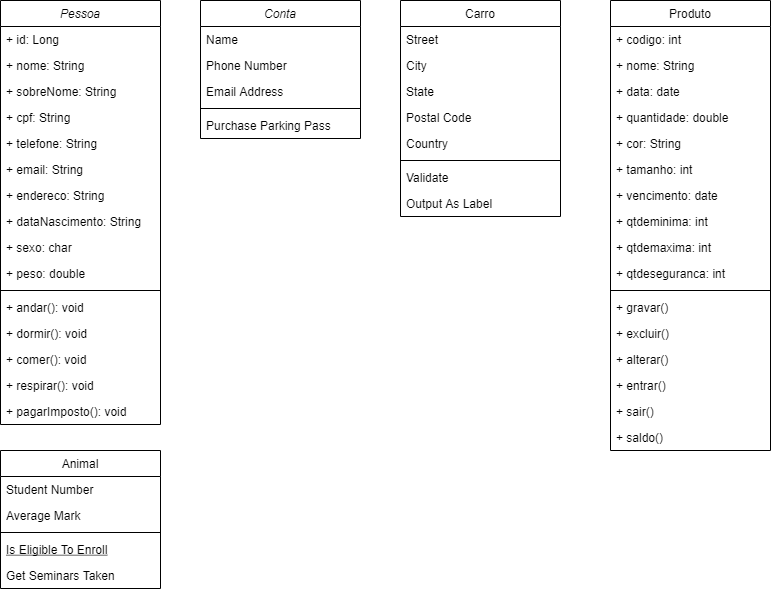

The diagram above was exported from draw.io. Its source (the exported page's mxGraphModel, read from the mxfile embedded in the PNG):
<mxGraphModel dx="1102" dy="482" grid="1" gridSize="10" guides="1" tooltips="1" connect="1" arrows="1" fold="1" page="1" pageScale="1" pageWidth="827" pageHeight="1169" math="0" shadow="0">
  <root>
    <mxCell id="WIyWlLk6GJQsqaUBKTNV-0" />
    <mxCell id="WIyWlLk6GJQsqaUBKTNV-1" parent="WIyWlLk6GJQsqaUBKTNV-0" />
    <mxCell id="zkfFHV4jXpPFQw0GAbJ--0" value="Conta" style="swimlane;fontStyle=2;align=center;verticalAlign=top;childLayout=stackLayout;horizontal=1;startSize=26;horizontalStack=0;resizeParent=1;resizeLast=0;collapsible=1;marginBottom=0;rounded=0;shadow=0;strokeWidth=1;" parent="WIyWlLk6GJQsqaUBKTNV-1" vertex="1">
      <mxGeometry x="220" y="40" width="160" height="138" as="geometry">
        <mxRectangle x="230" y="140" width="160" height="26" as="alternateBounds" />
      </mxGeometry>
    </mxCell>
    <mxCell id="zkfFHV4jXpPFQw0GAbJ--1" value="Name" style="text;align=left;verticalAlign=top;spacingLeft=4;spacingRight=4;overflow=hidden;rotatable=0;points=[[0,0.5],[1,0.5]];portConstraint=eastwest;" parent="zkfFHV4jXpPFQw0GAbJ--0" vertex="1">
      <mxGeometry y="26" width="160" height="26" as="geometry" />
    </mxCell>
    <mxCell id="zkfFHV4jXpPFQw0GAbJ--2" value="Phone Number" style="text;align=left;verticalAlign=top;spacingLeft=4;spacingRight=4;overflow=hidden;rotatable=0;points=[[0,0.5],[1,0.5]];portConstraint=eastwest;rounded=0;shadow=0;html=0;" parent="zkfFHV4jXpPFQw0GAbJ--0" vertex="1">
      <mxGeometry y="52" width="160" height="26" as="geometry" />
    </mxCell>
    <mxCell id="zkfFHV4jXpPFQw0GAbJ--3" value="Email Address" style="text;align=left;verticalAlign=top;spacingLeft=4;spacingRight=4;overflow=hidden;rotatable=0;points=[[0,0.5],[1,0.5]];portConstraint=eastwest;rounded=0;shadow=0;html=0;" parent="zkfFHV4jXpPFQw0GAbJ--0" vertex="1">
      <mxGeometry y="78" width="160" height="26" as="geometry" />
    </mxCell>
    <mxCell id="zkfFHV4jXpPFQw0GAbJ--4" value="" style="line;html=1;strokeWidth=1;align=left;verticalAlign=middle;spacingTop=-1;spacingLeft=3;spacingRight=3;rotatable=0;labelPosition=right;points=[];portConstraint=eastwest;" parent="zkfFHV4jXpPFQw0GAbJ--0" vertex="1">
      <mxGeometry y="104" width="160" height="8" as="geometry" />
    </mxCell>
    <mxCell id="zkfFHV4jXpPFQw0GAbJ--5" value="Purchase Parking Pass" style="text;align=left;verticalAlign=top;spacingLeft=4;spacingRight=4;overflow=hidden;rotatable=0;points=[[0,0.5],[1,0.5]];portConstraint=eastwest;" parent="zkfFHV4jXpPFQw0GAbJ--0" vertex="1">
      <mxGeometry y="112" width="160" height="26" as="geometry" />
    </mxCell>
    <mxCell id="zkfFHV4jXpPFQw0GAbJ--6" value="Animal" style="swimlane;fontStyle=0;align=center;verticalAlign=top;childLayout=stackLayout;horizontal=1;startSize=26;horizontalStack=0;resizeParent=1;resizeLast=0;collapsible=1;marginBottom=0;rounded=0;shadow=0;strokeWidth=1;" parent="WIyWlLk6GJQsqaUBKTNV-1" vertex="1">
      <mxGeometry x="20" y="490" width="160" height="138" as="geometry">
        <mxRectangle x="130" y="380" width="160" height="26" as="alternateBounds" />
      </mxGeometry>
    </mxCell>
    <mxCell id="zkfFHV4jXpPFQw0GAbJ--7" value="Student Number" style="text;align=left;verticalAlign=top;spacingLeft=4;spacingRight=4;overflow=hidden;rotatable=0;points=[[0,0.5],[1,0.5]];portConstraint=eastwest;" parent="zkfFHV4jXpPFQw0GAbJ--6" vertex="1">
      <mxGeometry y="26" width="160" height="26" as="geometry" />
    </mxCell>
    <mxCell id="zkfFHV4jXpPFQw0GAbJ--8" value="Average Mark" style="text;align=left;verticalAlign=top;spacingLeft=4;spacingRight=4;overflow=hidden;rotatable=0;points=[[0,0.5],[1,0.5]];portConstraint=eastwest;rounded=0;shadow=0;html=0;" parent="zkfFHV4jXpPFQw0GAbJ--6" vertex="1">
      <mxGeometry y="52" width="160" height="26" as="geometry" />
    </mxCell>
    <mxCell id="zkfFHV4jXpPFQw0GAbJ--9" value="" style="line;html=1;strokeWidth=1;align=left;verticalAlign=middle;spacingTop=-1;spacingLeft=3;spacingRight=3;rotatable=0;labelPosition=right;points=[];portConstraint=eastwest;" parent="zkfFHV4jXpPFQw0GAbJ--6" vertex="1">
      <mxGeometry y="78" width="160" height="8" as="geometry" />
    </mxCell>
    <mxCell id="zkfFHV4jXpPFQw0GAbJ--10" value="Is Eligible To Enroll" style="text;align=left;verticalAlign=top;spacingLeft=4;spacingRight=4;overflow=hidden;rotatable=0;points=[[0,0.5],[1,0.5]];portConstraint=eastwest;fontStyle=4" parent="zkfFHV4jXpPFQw0GAbJ--6" vertex="1">
      <mxGeometry y="86" width="160" height="26" as="geometry" />
    </mxCell>
    <mxCell id="zkfFHV4jXpPFQw0GAbJ--11" value="Get Seminars Taken" style="text;align=left;verticalAlign=top;spacingLeft=4;spacingRight=4;overflow=hidden;rotatable=0;points=[[0,0.5],[1,0.5]];portConstraint=eastwest;" parent="zkfFHV4jXpPFQw0GAbJ--6" vertex="1">
      <mxGeometry y="112" width="160" height="26" as="geometry" />
    </mxCell>
    <mxCell id="zkfFHV4jXpPFQw0GAbJ--13" value="Produto" style="swimlane;fontStyle=0;align=center;verticalAlign=top;childLayout=stackLayout;horizontal=1;startSize=26;horizontalStack=0;resizeParent=1;resizeLast=0;collapsible=1;marginBottom=0;rounded=0;shadow=0;strokeWidth=1;" parent="WIyWlLk6GJQsqaUBKTNV-1" vertex="1">
      <mxGeometry x="630" y="40" width="160" height="450" as="geometry">
        <mxRectangle x="340" y="380" width="170" height="26" as="alternateBounds" />
      </mxGeometry>
    </mxCell>
    <mxCell id="zkfFHV4jXpPFQw0GAbJ--14" value="+ codigo: int" style="text;align=left;verticalAlign=top;spacingLeft=4;spacingRight=4;overflow=hidden;rotatable=0;points=[[0,0.5],[1,0.5]];portConstraint=eastwest;" parent="zkfFHV4jXpPFQw0GAbJ--13" vertex="1">
      <mxGeometry y="26" width="160" height="26" as="geometry" />
    </mxCell>
    <mxCell id="KcrNHnVyTiNjGrSHyN1K-7" value="+ nome: String" style="text;align=left;verticalAlign=top;spacingLeft=4;spacingRight=4;overflow=hidden;rotatable=0;points=[[0,0.5],[1,0.5]];portConstraint=eastwest;" vertex="1" parent="zkfFHV4jXpPFQw0GAbJ--13">
      <mxGeometry y="52" width="160" height="26" as="geometry" />
    </mxCell>
    <mxCell id="KcrNHnVyTiNjGrSHyN1K-8" value="+ data: date" style="text;align=left;verticalAlign=top;spacingLeft=4;spacingRight=4;overflow=hidden;rotatable=0;points=[[0,0.5],[1,0.5]];portConstraint=eastwest;" vertex="1" parent="zkfFHV4jXpPFQw0GAbJ--13">
      <mxGeometry y="78" width="160" height="26" as="geometry" />
    </mxCell>
    <mxCell id="KcrNHnVyTiNjGrSHyN1K-13" value="+ quantidade: double" style="text;align=left;verticalAlign=top;spacingLeft=4;spacingRight=4;overflow=hidden;rotatable=0;points=[[0,0.5],[1,0.5]];portConstraint=eastwest;" vertex="1" parent="zkfFHV4jXpPFQw0GAbJ--13">
      <mxGeometry y="104" width="160" height="26" as="geometry" />
    </mxCell>
    <mxCell id="KcrNHnVyTiNjGrSHyN1K-15" value="+ cor: String" style="text;align=left;verticalAlign=top;spacingLeft=4;spacingRight=4;overflow=hidden;rotatable=0;points=[[0,0.5],[1,0.5]];portConstraint=eastwest;" vertex="1" parent="zkfFHV4jXpPFQw0GAbJ--13">
      <mxGeometry y="130" width="160" height="26" as="geometry" />
    </mxCell>
    <mxCell id="KcrNHnVyTiNjGrSHyN1K-14" value="+ tamanho: int" style="text;align=left;verticalAlign=top;spacingLeft=4;spacingRight=4;overflow=hidden;rotatable=0;points=[[0,0.5],[1,0.5]];portConstraint=eastwest;" vertex="1" parent="zkfFHV4jXpPFQw0GAbJ--13">
      <mxGeometry y="156" width="160" height="26" as="geometry" />
    </mxCell>
    <mxCell id="KcrNHnVyTiNjGrSHyN1K-12" value="+ vencimento: date" style="text;align=left;verticalAlign=top;spacingLeft=4;spacingRight=4;overflow=hidden;rotatable=0;points=[[0,0.5],[1,0.5]];portConstraint=eastwest;" vertex="1" parent="zkfFHV4jXpPFQw0GAbJ--13">
      <mxGeometry y="182" width="160" height="26" as="geometry" />
    </mxCell>
    <mxCell id="KcrNHnVyTiNjGrSHyN1K-11" value="+ qtdeminima: int" style="text;align=left;verticalAlign=top;spacingLeft=4;spacingRight=4;overflow=hidden;rotatable=0;points=[[0,0.5],[1,0.5]];portConstraint=eastwest;" vertex="1" parent="zkfFHV4jXpPFQw0GAbJ--13">
      <mxGeometry y="208" width="160" height="26" as="geometry" />
    </mxCell>
    <mxCell id="KcrNHnVyTiNjGrSHyN1K-9" value="+ qtdemaxima: int" style="text;align=left;verticalAlign=top;spacingLeft=4;spacingRight=4;overflow=hidden;rotatable=0;points=[[0,0.5],[1,0.5]];portConstraint=eastwest;" vertex="1" parent="zkfFHV4jXpPFQw0GAbJ--13">
      <mxGeometry y="234" width="160" height="26" as="geometry" />
    </mxCell>
    <mxCell id="KcrNHnVyTiNjGrSHyN1K-10" value="+ qtdeseguranca: int" style="text;align=left;verticalAlign=top;spacingLeft=4;spacingRight=4;overflow=hidden;rotatable=0;points=[[0,0.5],[1,0.5]];portConstraint=eastwest;" vertex="1" parent="zkfFHV4jXpPFQw0GAbJ--13">
      <mxGeometry y="260" width="160" height="26" as="geometry" />
    </mxCell>
    <mxCell id="zkfFHV4jXpPFQw0GAbJ--15" value="" style="line;html=1;strokeWidth=1;align=left;verticalAlign=middle;spacingTop=-1;spacingLeft=3;spacingRight=3;rotatable=0;labelPosition=right;points=[];portConstraint=eastwest;" parent="zkfFHV4jXpPFQw0GAbJ--13" vertex="1">
      <mxGeometry y="286" width="160" height="8" as="geometry" />
    </mxCell>
    <mxCell id="KcrNHnVyTiNjGrSHyN1K-6" value="+ gravar()" style="text;align=left;verticalAlign=top;spacingLeft=4;spacingRight=4;overflow=hidden;rotatable=0;points=[[0,0.5],[1,0.5]];portConstraint=eastwest;" vertex="1" parent="zkfFHV4jXpPFQw0GAbJ--13">
      <mxGeometry y="294" width="160" height="26" as="geometry" />
    </mxCell>
    <mxCell id="KcrNHnVyTiNjGrSHyN1K-18" value="+ excluir()" style="text;align=left;verticalAlign=top;spacingLeft=4;spacingRight=4;overflow=hidden;rotatable=0;points=[[0,0.5],[1,0.5]];portConstraint=eastwest;" vertex="1" parent="zkfFHV4jXpPFQw0GAbJ--13">
      <mxGeometry y="320" width="160" height="26" as="geometry" />
    </mxCell>
    <mxCell id="KcrNHnVyTiNjGrSHyN1K-20" value="+ alterar()" style="text;align=left;verticalAlign=top;spacingLeft=4;spacingRight=4;overflow=hidden;rotatable=0;points=[[0,0.5],[1,0.5]];portConstraint=eastwest;" vertex="1" parent="zkfFHV4jXpPFQw0GAbJ--13">
      <mxGeometry y="346" width="160" height="26" as="geometry" />
    </mxCell>
    <mxCell id="KcrNHnVyTiNjGrSHyN1K-19" value="+ entrar()" style="text;align=left;verticalAlign=top;spacingLeft=4;spacingRight=4;overflow=hidden;rotatable=0;points=[[0,0.5],[1,0.5]];portConstraint=eastwest;" vertex="1" parent="zkfFHV4jXpPFQw0GAbJ--13">
      <mxGeometry y="372" width="160" height="26" as="geometry" />
    </mxCell>
    <mxCell id="KcrNHnVyTiNjGrSHyN1K-17" value="+ sair()" style="text;align=left;verticalAlign=top;spacingLeft=4;spacingRight=4;overflow=hidden;rotatable=0;points=[[0,0.5],[1,0.5]];portConstraint=eastwest;" vertex="1" parent="zkfFHV4jXpPFQw0GAbJ--13">
      <mxGeometry y="398" width="160" height="26" as="geometry" />
    </mxCell>
    <mxCell id="KcrNHnVyTiNjGrSHyN1K-16" value="+ saldo()" style="text;align=left;verticalAlign=top;spacingLeft=4;spacingRight=4;overflow=hidden;rotatable=0;points=[[0,0.5],[1,0.5]];portConstraint=eastwest;" vertex="1" parent="zkfFHV4jXpPFQw0GAbJ--13">
      <mxGeometry y="424" width="160" height="26" as="geometry" />
    </mxCell>
    <mxCell id="zkfFHV4jXpPFQw0GAbJ--17" value="Carro" style="swimlane;fontStyle=0;align=center;verticalAlign=top;childLayout=stackLayout;horizontal=1;startSize=26;horizontalStack=0;resizeParent=1;resizeLast=0;collapsible=1;marginBottom=0;rounded=0;shadow=0;strokeWidth=1;" parent="WIyWlLk6GJQsqaUBKTNV-1" vertex="1">
      <mxGeometry x="420" y="40" width="160" height="216" as="geometry">
        <mxRectangle x="550" y="140" width="160" height="26" as="alternateBounds" />
      </mxGeometry>
    </mxCell>
    <mxCell id="zkfFHV4jXpPFQw0GAbJ--18" value="Street" style="text;align=left;verticalAlign=top;spacingLeft=4;spacingRight=4;overflow=hidden;rotatable=0;points=[[0,0.5],[1,0.5]];portConstraint=eastwest;" parent="zkfFHV4jXpPFQw0GAbJ--17" vertex="1">
      <mxGeometry y="26" width="160" height="26" as="geometry" />
    </mxCell>
    <mxCell id="zkfFHV4jXpPFQw0GAbJ--19" value="City" style="text;align=left;verticalAlign=top;spacingLeft=4;spacingRight=4;overflow=hidden;rotatable=0;points=[[0,0.5],[1,0.5]];portConstraint=eastwest;rounded=0;shadow=0;html=0;" parent="zkfFHV4jXpPFQw0GAbJ--17" vertex="1">
      <mxGeometry y="52" width="160" height="26" as="geometry" />
    </mxCell>
    <mxCell id="zkfFHV4jXpPFQw0GAbJ--20" value="State" style="text;align=left;verticalAlign=top;spacingLeft=4;spacingRight=4;overflow=hidden;rotatable=0;points=[[0,0.5],[1,0.5]];portConstraint=eastwest;rounded=0;shadow=0;html=0;" parent="zkfFHV4jXpPFQw0GAbJ--17" vertex="1">
      <mxGeometry y="78" width="160" height="26" as="geometry" />
    </mxCell>
    <mxCell id="zkfFHV4jXpPFQw0GAbJ--21" value="Postal Code" style="text;align=left;verticalAlign=top;spacingLeft=4;spacingRight=4;overflow=hidden;rotatable=0;points=[[0,0.5],[1,0.5]];portConstraint=eastwest;rounded=0;shadow=0;html=0;" parent="zkfFHV4jXpPFQw0GAbJ--17" vertex="1">
      <mxGeometry y="104" width="160" height="26" as="geometry" />
    </mxCell>
    <mxCell id="zkfFHV4jXpPFQw0GAbJ--22" value="Country" style="text;align=left;verticalAlign=top;spacingLeft=4;spacingRight=4;overflow=hidden;rotatable=0;points=[[0,0.5],[1,0.5]];portConstraint=eastwest;rounded=0;shadow=0;html=0;" parent="zkfFHV4jXpPFQw0GAbJ--17" vertex="1">
      <mxGeometry y="130" width="160" height="26" as="geometry" />
    </mxCell>
    <mxCell id="zkfFHV4jXpPFQw0GAbJ--23" value="" style="line;html=1;strokeWidth=1;align=left;verticalAlign=middle;spacingTop=-1;spacingLeft=3;spacingRight=3;rotatable=0;labelPosition=right;points=[];portConstraint=eastwest;" parent="zkfFHV4jXpPFQw0GAbJ--17" vertex="1">
      <mxGeometry y="156" width="160" height="8" as="geometry" />
    </mxCell>
    <mxCell id="zkfFHV4jXpPFQw0GAbJ--24" value="Validate" style="text;align=left;verticalAlign=top;spacingLeft=4;spacingRight=4;overflow=hidden;rotatable=0;points=[[0,0.5],[1,0.5]];portConstraint=eastwest;" parent="zkfFHV4jXpPFQw0GAbJ--17" vertex="1">
      <mxGeometry y="164" width="160" height="26" as="geometry" />
    </mxCell>
    <mxCell id="zkfFHV4jXpPFQw0GAbJ--25" value="Output As Label" style="text;align=left;verticalAlign=top;spacingLeft=4;spacingRight=4;overflow=hidden;rotatable=0;points=[[0,0.5],[1,0.5]];portConstraint=eastwest;" parent="zkfFHV4jXpPFQw0GAbJ--17" vertex="1">
      <mxGeometry y="190" width="160" height="26" as="geometry" />
    </mxCell>
    <mxCell id="KcrNHnVyTiNjGrSHyN1K-0" value="Pessoa" style="swimlane;fontStyle=2;align=center;verticalAlign=top;childLayout=stackLayout;horizontal=1;startSize=26;horizontalStack=0;resizeParent=1;resizeLast=0;collapsible=1;marginBottom=0;rounded=0;shadow=0;strokeWidth=1;" vertex="1" parent="WIyWlLk6GJQsqaUBKTNV-1">
      <mxGeometry x="20" y="40" width="160" height="424" as="geometry">
        <mxRectangle x="230" y="140" width="160" height="26" as="alternateBounds" />
      </mxGeometry>
    </mxCell>
    <mxCell id="KcrNHnVyTiNjGrSHyN1K-1" value="+ id: Long" style="text;align=left;verticalAlign=top;spacingLeft=4;spacingRight=4;overflow=hidden;rotatable=0;points=[[0,0.5],[1,0.5]];portConstraint=eastwest;" vertex="1" parent="KcrNHnVyTiNjGrSHyN1K-0">
      <mxGeometry y="26" width="160" height="26" as="geometry" />
    </mxCell>
    <mxCell id="KcrNHnVyTiNjGrSHyN1K-2" value="+ nome: String" style="text;align=left;verticalAlign=top;spacingLeft=4;spacingRight=4;overflow=hidden;rotatable=0;points=[[0,0.5],[1,0.5]];portConstraint=eastwest;rounded=0;shadow=0;html=0;" vertex="1" parent="KcrNHnVyTiNjGrSHyN1K-0">
      <mxGeometry y="52" width="160" height="26" as="geometry" />
    </mxCell>
    <mxCell id="KcrNHnVyTiNjGrSHyN1K-22" value="+ sobreNome: String" style="text;align=left;verticalAlign=top;spacingLeft=4;spacingRight=4;overflow=hidden;rotatable=0;points=[[0,0.5],[1,0.5]];portConstraint=eastwest;rounded=0;shadow=0;html=0;" vertex="1" parent="KcrNHnVyTiNjGrSHyN1K-0">
      <mxGeometry y="78" width="160" height="26" as="geometry" />
    </mxCell>
    <mxCell id="KcrNHnVyTiNjGrSHyN1K-21" value="+ cpf: String" style="text;align=left;verticalAlign=top;spacingLeft=4;spacingRight=4;overflow=hidden;rotatable=0;points=[[0,0.5],[1,0.5]];portConstraint=eastwest;" vertex="1" parent="KcrNHnVyTiNjGrSHyN1K-0">
      <mxGeometry y="104" width="160" height="26" as="geometry" />
    </mxCell>
    <mxCell id="KcrNHnVyTiNjGrSHyN1K-25" value="+ telefone: String" style="text;align=left;verticalAlign=top;spacingLeft=4;spacingRight=4;overflow=hidden;rotatable=0;points=[[0,0.5],[1,0.5]];portConstraint=eastwest;rounded=0;shadow=0;html=0;" vertex="1" parent="KcrNHnVyTiNjGrSHyN1K-0">
      <mxGeometry y="130" width="160" height="26" as="geometry" />
    </mxCell>
    <mxCell id="KcrNHnVyTiNjGrSHyN1K-24" value="+ email: String" style="text;align=left;verticalAlign=top;spacingLeft=4;spacingRight=4;overflow=hidden;rotatable=0;points=[[0,0.5],[1,0.5]];portConstraint=eastwest;rounded=0;shadow=0;html=0;" vertex="1" parent="KcrNHnVyTiNjGrSHyN1K-0">
      <mxGeometry y="156" width="160" height="26" as="geometry" />
    </mxCell>
    <mxCell id="KcrNHnVyTiNjGrSHyN1K-23" value="+ endereco: String" style="text;align=left;verticalAlign=top;spacingLeft=4;spacingRight=4;overflow=hidden;rotatable=0;points=[[0,0.5],[1,0.5]];portConstraint=eastwest;rounded=0;shadow=0;html=0;" vertex="1" parent="KcrNHnVyTiNjGrSHyN1K-0">
      <mxGeometry y="182" width="160" height="26" as="geometry" />
    </mxCell>
    <mxCell id="KcrNHnVyTiNjGrSHyN1K-26" value="+ dataNascimento: String" style="text;align=left;verticalAlign=top;spacingLeft=4;spacingRight=4;overflow=hidden;rotatable=0;points=[[0,0.5],[1,0.5]];portConstraint=eastwest;rounded=0;shadow=0;html=0;" vertex="1" parent="KcrNHnVyTiNjGrSHyN1K-0">
      <mxGeometry y="208" width="160" height="26" as="geometry" />
    </mxCell>
    <mxCell id="KcrNHnVyTiNjGrSHyN1K-27" value="+ sexo: char" style="text;align=left;verticalAlign=top;spacingLeft=4;spacingRight=4;overflow=hidden;rotatable=0;points=[[0,0.5],[1,0.5]];portConstraint=eastwest;rounded=0;shadow=0;html=0;" vertex="1" parent="KcrNHnVyTiNjGrSHyN1K-0">
      <mxGeometry y="234" width="160" height="26" as="geometry" />
    </mxCell>
    <mxCell id="KcrNHnVyTiNjGrSHyN1K-3" value="+ peso: double" style="text;align=left;verticalAlign=top;spacingLeft=4;spacingRight=4;overflow=hidden;rotatable=0;points=[[0,0.5],[1,0.5]];portConstraint=eastwest;rounded=0;shadow=0;html=0;" vertex="1" parent="KcrNHnVyTiNjGrSHyN1K-0">
      <mxGeometry y="260" width="160" height="26" as="geometry" />
    </mxCell>
    <mxCell id="KcrNHnVyTiNjGrSHyN1K-4" value="" style="line;html=1;strokeWidth=1;align=left;verticalAlign=middle;spacingTop=-1;spacingLeft=3;spacingRight=3;rotatable=0;labelPosition=right;points=[];portConstraint=eastwest;" vertex="1" parent="KcrNHnVyTiNjGrSHyN1K-0">
      <mxGeometry y="286" width="160" height="8" as="geometry" />
    </mxCell>
    <mxCell id="KcrNHnVyTiNjGrSHyN1K-5" value="+ andar(): void" style="text;align=left;verticalAlign=top;spacingLeft=4;spacingRight=4;overflow=hidden;rotatable=0;points=[[0,0.5],[1,0.5]];portConstraint=eastwest;" vertex="1" parent="KcrNHnVyTiNjGrSHyN1K-0">
      <mxGeometry y="294" width="160" height="26" as="geometry" />
    </mxCell>
    <mxCell id="KcrNHnVyTiNjGrSHyN1K-30" value="+ dormir(): void" style="text;align=left;verticalAlign=top;spacingLeft=4;spacingRight=4;overflow=hidden;rotatable=0;points=[[0,0.5],[1,0.5]];portConstraint=eastwest;" vertex="1" parent="KcrNHnVyTiNjGrSHyN1K-0">
      <mxGeometry y="320" width="160" height="26" as="geometry" />
    </mxCell>
    <mxCell id="KcrNHnVyTiNjGrSHyN1K-31" value="+ comer(): void" style="text;align=left;verticalAlign=top;spacingLeft=4;spacingRight=4;overflow=hidden;rotatable=0;points=[[0,0.5],[1,0.5]];portConstraint=eastwest;" vertex="1" parent="KcrNHnVyTiNjGrSHyN1K-0">
      <mxGeometry y="346" width="160" height="26" as="geometry" />
    </mxCell>
    <mxCell id="KcrNHnVyTiNjGrSHyN1K-29" value="+ respirar(): void" style="text;align=left;verticalAlign=top;spacingLeft=4;spacingRight=4;overflow=hidden;rotatable=0;points=[[0,0.5],[1,0.5]];portConstraint=eastwest;" vertex="1" parent="KcrNHnVyTiNjGrSHyN1K-0">
      <mxGeometry y="372" width="160" height="26" as="geometry" />
    </mxCell>
    <mxCell id="KcrNHnVyTiNjGrSHyN1K-28" value="+ pagarImposto(): void" style="text;align=left;verticalAlign=top;spacingLeft=4;spacingRight=4;overflow=hidden;rotatable=0;points=[[0,0.5],[1,0.5]];portConstraint=eastwest;" vertex="1" parent="KcrNHnVyTiNjGrSHyN1K-0">
      <mxGeometry y="398" width="160" height="26" as="geometry" />
    </mxCell>
  </root>
</mxGraphModel>